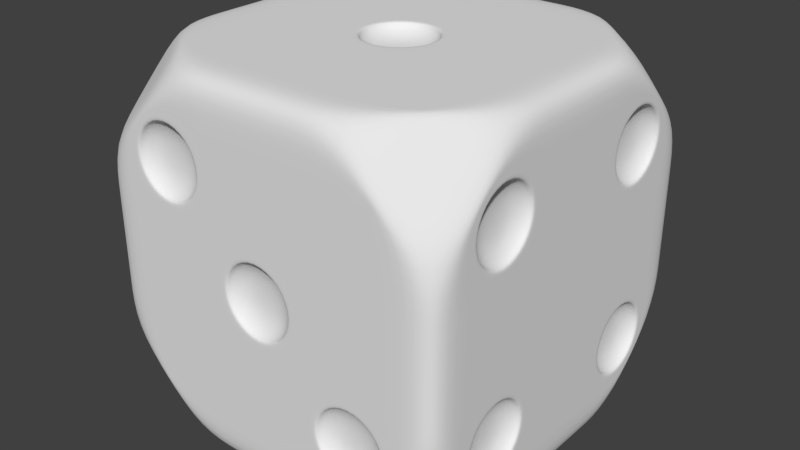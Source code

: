 # Source: Dice_BSwap.blend  (saved by Blender 2.65.0; exported with 4.5.12 LTS)
import bpy
from mathutils import Matrix  # noqa: F401  (used for matrix-valued properties, if any)

bpy.ops.wm.read_factory_settings(use_empty=True)
scene = bpy.context.scene
scene.name = 'Scene'

# ---- collections
col_collection_1 = bpy.data.collections.new('Collection 1'); scene.collection.children.link(col_collection_1)

# ---- world
world_world = bpy.data.worlds.new('World'); scene.world = world_world
world_world.color = (0.05088, 0.05088, 0.05088)
world_world.use_sun_shadow = False
world_world.sun_shadow_jitter_overblur = 0.0
world_world.cycles.sampling_method = 'MANUAL'
world_world.cycles.sample_map_resolution = 256

# ---- meshes
me_cube_006 = bpy.data.meshes.new('Cube.006')
me_cube_006.from_pydata([(-1.0, 0.45, -1.0), (-0.45, 1.0, -1.0), (0.45, 1.0, -1.0), (1.0, 0.45, -1.0), (1.0, -0.45, -1.0), (0.45, -1.0, -1.0), (-0.45, -1.0, -1.0), (-1.0, -0.45, -1.0), (0.45, -1.0, 1.0), (1.0, -0.45, 1.0), (1.0, 0.45, 1.0), (0.45, 1.0, 1.0), (-0.45, 1.0, 1.0), (-1.0, 0.45, 1.0), (-1.0, -0.45, 1.0), (-0.45, -1.0, 1.0), (1.0, 1.0, -0.45), (1.0, 1.0, 0.45), (1.0, -1.0, 0.45), (1.0, -1.0, -0.45), (-1.0, -1.0, 0.45), (-1.0, -1.0, -0.45), (-1.0, 1.0, 0.45), (-1.0, 1.0, -0.45), (-0.725, 0.725, -1.0), (0.725, 0.725, -1.0), (0.725, -0.725, -1.0), (-0.725, -0.725, -1.0), (0.725, -0.725, 1.0), (0.725, 0.725, 1.0), (-0.725, 0.725, 1.0), (-0.725, -0.725, 1.0), (1.0, 0.725, -0.725), (0.725, 1.0, 0.725), (1.0, 0.725, 0.725), (1.0, -0.725, 0.725), (0.725, -1.0, -0.725), (1.0, -0.725, -0.725), (0.725, -1.0, 0.725), (-0.725, -1.0, 0.725), (-1.0, -0.725, -0.725), (-0.725, -1.0, -0.725), (-1.0, -0.725, 0.725), (-1.0, 0.725, 0.725), (-0.725, 1.0, -0.725), (-1.0, 0.725, -0.725), (0.725, 1.0, -0.725), (-0.725, 1.0, 0.725), (1.0, 0.225, -1.0), (1.0, -4.47e-08, -1.0), (1.0, -0.225, -1.0), (0.225, 1.0, -1.0), (1.788e-07, 1.0, -1.0), (-0.225, 1.0, -1.0), (1.0, 1.0, -0.225), (1.0, 1.0, 0.0), (1.0, 1.0, 0.225), (0.225, -1.0, -1.0), (-5.96e-08, -1.0, -1.0), (-0.225, -1.0, -1.0), (1.0, -1.0, -0.225), (1.0, -1.0, 0.0), (1.0, -1.0, 0.225), (-1.0, -0.225, -1.0), (-1.0, 2.831e-07, -1.0), (-1.0, 0.225, -1.0), (-1.0, -1.0, -0.225), (-1.0, -1.0, 0.0), (-1.0, -1.0, 0.225), (-1.0, 1.0, -0.225), (-1.0, 1.0, 0.0), (-1.0, 1.0, 0.225), (1.0, 0.225, 1.0), (1.0, -5.662e-07, 1.0), (1.0, -0.225, 1.0), (0.225, 1.0, 1.0), (2.533e-07, 1.0, 1.0), (-0.225, 1.0, 1.0), (0.225, -1.0, 1.0), (-5.215e-07, -1.0, 1.0), (-0.225, -1.0, 1.0), (-1.0, -0.225, 1.0), (-1.0, 1.788e-07, 1.0), (-1.0, 0.225, 1.0), (0.8014, -0.5343, 1.0), (0.8014, -0.2671, 1.0), (0.8014, 0.2671, 1.0), (-0.8014, 0.2671, 1.0), (-0.8014, -0.2671, 1.0), (0.2671, -0.8014, 1.0), (0.2671, 0.8014, 1.0), (-0.2671, 0.8014, 1.0), (-0.2671, 0.5343, 1.0), (0.2671, 0.5343, 1.0), (0.5343, 0.2671, 1.0), (0.5343, -0.2671, 1.0), (-0.8014, 2.943e-09, 1.0), (0.8014, 2.943e-09, 1.0), (0.5343, 2.943e-09, 1.0), (0.5343, -0.8014, 1.0), (-0.5343, -0.2671, 1.0), (0.2671, -0.5343, 1.0), (-0.2671, -0.5343, 1.0), (-4.147e-09, -0.2671, 1.0), (-4.147e-09, 0.8014, 1.0), (-4.147e-09, -0.8014, 1.0), (0.7144, -0.7144, 1.0), (-0.5343, 2.943e-09, 1.0), (0.15, 0.15, 1.0), (-4.147e-09, -0.5343, 1.0), (-4.147e-09, 0.5343, 1.0), (-0.5343, 0.2671, 1.0), (0.8014, 0.5343, 1.0), (0.7144, 0.7144, 1.0), (0.5343, 0.8014, 1.0), (0.5343, 0.5343, 1.0), (0.7464, -8.941e-08, -1.0), (0.5343, -0.2121, -1.0), (0.6288, -0.0945, -0.9288), (0.6843, 0.15, -1.0), (0.5343, 0.2121, -1.0), (0.5343, -0.5343, 1.0), (0.5343, 0.1336, -0.9288), (0.6288, 0.0945, -0.9288), (0.6843, -0.15, -0.9729), (-0.5343, -0.5343, 1.0), (0.7464, -8.941e-08, -0.9729), (0.5343, -0.2121, -0.9729), (0.4006, -8.941e-08, -0.9288), (0.5343, 0.2405, -1.0), (0.4398, 0.0945, -0.9288), (0.3843, -0.15, -0.9729), (0.7044, 0.1701, -1.0), (-0.2671, -0.8014, 1.0), (-0.7144, -0.7144, 1.0), (0.7044, -0.1701, -1.0), (-0.8014, -0.5343, 1.0), (-0.5343, -0.8014, 1.0), (0.3641, -0.1701, -1.0), (0.2937, -8.941e-08, -1.0), (0.5343, -0.2405, -1.0), (-0.5343, 0.5343, 1.0), (0.5343, -8.941e-08, -0.9169), (0.3843, 0.15, -0.9729), (0.6679, -8.941e-08, -0.9288), (0.5343, -0.1336, -0.9288), (-0.7144, 0.7144, 1.0), (-0.5343, 0.8014, 1.0), (-0.8014, 0.5343, 1.0), (0.2671, -0.2671, -1.0), (0.8014, -8.941e-08, -1.0), (0.4398, -0.0945, -0.9288), (0.15, 0.9729, 0.15), (0.2121, 0.9729, 5.96e-08), (-0.15, 0.9729, -0.15), (1.788e-07, 0.9729, -0.2121), (-0.2405, 1.0, 5.96e-08), (1.788e-07, 0.9729, 0.2121), (-0.2121, 0.9729, 5.96e-08), (-0.15, 0.9729, 0.15), (0.15, 1.0, -0.15), (0.15, 1.0, 0.15), (0.2121, 1.0, 5.96e-08), (-0.15, 1.0, -0.15), (2.384e-07, 1.0, -0.2121), (-0.2671, 1.0, 0.2671), (-0.0945, 0.9288, 0.0945), (2.384e-07, 1.0, 0.2121), (-0.2121, 1.0, 5.96e-08), (0.2671, -1.0, -0.2671), (0.2671, -1.0, 5.96e-08), (0.15, -0.9729, 0.15), (0.2121, -0.9729, 5.96e-08), (-5.96e-08, -0.9729, 0.2121), (-0.15, -0.9729, 0.15), (0.1701, -1.0, -0.1701), (-0.1701, -1.0, 0.1701), (-0.2405, -1.0, 5.96e-08), (-1.192e-07, -1.0, -0.2121), (-5.96e-08, -0.9288, -0.1336), (0.0945, -0.9287, -0.0945), (-0.1336, -0.9288, 5.96e-08), (-1.192e-07, -1.0, -0.2405), (-0.0945, -0.9288, -0.0945), (0.1701, -1.0, 0.1701), (-1.192e-07, -1.0, 0.2405), (0.0, -0.9169, 5.96e-08), (-0.15, -0.9729, -0.15), (0.1336, -0.9288, 5.96e-08), (-5.96e-08, -0.9288, 0.1336), (-0.0945, -0.9288, 0.0945), (-0.2671, -1.0, 0.2671), (0.2121, -1.0, 5.96e-08), (-5.96e-08, -1.0, 0.2121), (0.0945, -0.9288, 0.0945), (0.15, -1.0, -0.15), (-0.2121, -1.0, 5.96e-08), (-0.15, -1.0, 0.15), (0.15, -1.0, 0.15), (-0.15, -1.0, -0.15), (-0.2121, -0.9729, 5.96e-08), (0.15, -0.9729, -0.15), (-1.192e-07, -0.9729, -0.2121), (0.2405, -1.0, 5.96e-08), (-0.7044, -1.0, 0.3641), (-0.2937, -1.0, 0.5343), (-0.5343, -0.9729, 0.3221), (-0.3843, -0.9729, 0.3843), (-0.7464, -0.9729, 0.5343), (-0.6843, -1.0, 0.3843), (-0.3843, -1.0, 0.6843), (-0.6843, -1.0, 0.6843), (-0.7464, -1.0, 0.5343), (-0.3843, -1.0, 0.3843), (-0.4398, -0.9288, 0.6288), (-0.5343, -1.0, 0.7464), (-0.8014, -1.0, 0.5343), (-0.5343, -1.0, 0.8014), (-0.3221, -1.0, 0.5343), (-0.7144, -1.0, 0.7144), (-0.6288, -0.9288, 0.6288), (-0.5343, -0.9288, 0.6679), (-0.4006, -0.9288, 0.5343), (-0.6843, -0.9729, 0.3843), (-0.5343, -0.9169, 0.5343), (-0.5343, -1.0, 0.7748), (-0.3641, -1.0, 0.7044), (-0.6288, -0.9288, 0.4398), (-0.5343, -1.0, 0.2937), (-0.6679, -0.9288, 0.5343), (-0.4398, -0.9287, 0.4398), (-0.5343, -0.9288, 0.4006), (-0.5343, -1.0, 0.3221), (-0.7748, -1.0, 0.5343), (-0.7044, -1.0, 0.7044), (-0.3641, -1.0, 0.3641), (-0.6843, -0.9729, 0.6843), (-0.5343, -0.9729, 0.7464), (-0.3221, -0.9729, 0.5343), (-0.3843, -0.9729, 0.6843), (-0.5343, -1.0, -0.8014), (-0.8014, -1.0, -0.5343), (0.3641, -1.0, -0.7044), (-0.7144, -1.0, -0.7144), (-0.2671, -1.0, -0.8014), (0.7748, -1.0, -0.5343), (0.5343, -0.9729, -0.7464), (0.6843, -0.9729, -0.6843), (0.3221, -0.9729, -0.5343), (0.3843, -1.0, -0.6843), (0.6843, -0.9729, -0.3843), (0.7464, -0.9729, -0.5343), (0.5343, -0.9729, -0.3221), (0.3843, -0.9729, -0.3843), (0.3843, -0.9729, -0.6843), (0.6679, -0.9288, -0.5343), (0.5343, -0.9288, -0.4006), (0.4398, -0.9288, -0.4398), (0.4398, -0.9288, -0.6288), (0.7044, -1.0, -0.3641), (0.5343, -1.0, -0.2937), (-0.5343, -1.0, -0.5343), (0.5343, -0.9169, -0.5343), (0.5343, -0.9288, -0.6679), (0.6288, -0.9288, -0.6288), (0.4006, -0.9288, -0.5343), (0.5343, -1.0, -0.7748), (0.7044, -1.0, -0.7044), (0.3641, -1.0, -0.3641), (0.2937, -1.0, -0.5343), (0.5343, -1.0, -0.7464), (0.6843, -1.0, -0.6843), (0.3221, -1.0, -0.5343), (0.3843, -1.0, -0.3843), (0.5343, -1.0, 0.5343), (0.5343, -1.0, 0.8014), (0.7144, -1.0, 0.7144), (0.8014, -1.0, 0.5343), (-0.5343, -1.0, 0.2671), (-1.192e-07, -1.0, 0.5343), (-5.96e-08, -1.0, -0.5343), (-0.1701, -1.0, -0.1701), (-0.5343, -1.0, 5.96e-08), (0.6843, -1.0, -0.3843), (0.7144, -1.0, -0.7144), (-1.192e-07, -1.0, -0.8014), (-5.96e-08, -1.0, 0.8014), (-5.96e-08, -1.0, -0.2671), (-5.96e-08, -1.0, 0.2671), (-0.2671, -1.0, -0.5343), (0.7464, -1.0, -0.5343), (0.2671, -1.0, -0.5343), (-0.5343, -1.0, -0.2671), (0.5343, -1.0, -0.8014), (0.5343, -1.0, 5.96e-08), (0.8014, -1.0, 5.96e-08), (-0.8014, -1.0, 5.96e-08), (-0.2671, -1.0, 5.96e-08), (0.5343, -1.0, -0.3221), (0.5343, -1.0, -0.2671), (0.5343, -1.0, 0.2671), (0.2671, -1.0, 0.5343), (-0.2671, -1.0, 0.5343), (0.6288, -0.9288, -0.4398), (0.2671, -1.0, 0.2671), (-0.2671, -1.0, -0.2671), (-0.2671, -1.0, 0.8014), (0.2671, -1.0, 0.8014), (0.2671, -1.0, -0.8014), (-0.8014, -1.0, -0.2671), (-0.8014, -1.0, 0.2671), (0.8014, -1.0, 0.2671), (0.8014, -1.0, -0.2671), (0.8014, -1.0, -0.5343), (0.3221, -8.941e-08, -1.0), (-1.0, -0.8014, -0.5343), (-1.0, -0.8014, -0.2671), (-1.0, -0.8014, 0.2671), (-1.0, 0.8014, 0.2671), (-1.0, 0.8014, -0.2671), (-1.0, -0.2671, -0.8014), (-1.0, -0.2671, 0.8014), (-1.0, 0.2671, 0.8014), (-1.0, -0.2671, -0.2671), (-1.0, 0.2671, -0.2671), (-1.0, -0.2671, 0.2671), (-1.0, 0.2671, 0.2671), (0.3843, -0.15, -1.0), (-0.9288, -0.6288, -0.4398), (-1.0, 0.2671, 0.5343), (-1.0, -0.2671, 0.5343), (-1.0, -0.5343, 0.2671), (-1.0, -0.5343, -0.2671), (0.6843, -0.15, -1.0), (-1.0, -0.5343, -0.3221), (-1.0, -0.2671, 5.96e-08), (-1.0, 0.2671, 5.96e-08), (-1.0, 0.8014, 5.96e-08), (-1.0, -0.8014, 5.96e-08), (-1.0, -0.5343, 5.96e-08), (-1.0, -0.5343, -0.8014), (0.3843, 0.15, -1.0), (-1.0, 0.5343, -0.2671), (-1.0, -0.2671, -0.5343), (-1.0, -0.7464, -0.5343), (-1.0, 0.2671, -0.5343), (-1.0, 0.0, 0.2671), (-1.0, 0.0, -0.2671), (-1.0, 0.0, 0.8014), (-1.0, 0.0, -0.8014), (-1.0, -0.7144, -0.7144), (-1.0, -0.6843, -0.3843), (-1.0, 0.5343, 5.96e-08), (-1.0, 0.0, 5.96e-08), (-1.0, 0.0, -0.5343), (-1.0, 5.96e-08, 0.5343), (-1.0, 0.5343, 0.2671), (-1.0, -0.8014, 0.5343), (-1.0, -0.7144, 0.7144), (-1.0, -0.5343, 0.8014), (0.3221, -8.941e-08, -0.9729), (0.6843, 0.15, -0.9729), (0.5343, 0.2121, -0.9729), (0.7748, -8.941e-08, -1.0), (0.3641, 0.1701, -1.0), (-0.7044, 0.1701, -1.0), (-0.2937, -1.192e-07, -1.0), (-0.5343, 0.2121, -0.9729), (-1.0, -0.5343, 0.5343), (-0.3843, 0.15, -0.9729), (-0.7464, -1.192e-07, -0.9729), (-0.6843, 0.15, -1.0), (-0.3843, -0.15, -1.0), (-0.6843, -0.15, -1.0), (-0.7464, -1.192e-07, -1.0), (-0.3843, 0.15, -1.0), (-0.4398, -0.0945, -0.9288), (-0.5343, -0.2121, -1.0), (-0.5343, 0.2671, -1.0), (-0.3221, -1.192e-07, -1.0), (-0.8014, 0.2671, -1.0), (0.1336, 0.9288, 5.96e-08), (-0.0945, 0.9288, -0.0945), (1.788e-07, 0.9288, -0.1336), (1.788e-07, 0.9169, 5.96e-08), (1.788e-07, 0.9288, 0.1336), (-0.1336, 0.9288, 5.96e-08), (0.15, 0.9729, -0.15), (-1.0, -0.3843, -0.3843), (-1.0, -0.3221, -0.5343), (-1.0, -0.6843, -0.6843), (-1.0, -0.5343, -0.7464), (-1.0, -0.2937, -0.5343), (-1.0, -0.3641, -0.3641), (-1.0, -0.7044, -0.7044), (-1.0, -0.5343, -0.7748), (-0.6288, -0.0945, -0.9288), (-0.5343, -0.1336, -0.9288), (-0.4006, -1.192e-07, -0.9288), (-0.9288, -0.4006, -0.5343), (-0.9288, -0.6288, -0.6288), (-0.9288, -0.5343, -0.6679), (-0.9169, -0.5343, -0.5343), (0.1701, 1.0, 0.1701), (-1.0, 0.5343, -0.5343), (-0.1701, 1.0, -0.1701), (-0.6843, 0.15, -0.9729), (-0.5343, -1.192e-07, -0.9169), (-0.5343, -0.2405, -1.0), (-0.3641, -0.1701, -1.0), (2.384e-07, 1.0, -0.2405), (-1.0, -0.5343, -0.2937), (-1.0, -0.7044, -0.3641), (-0.9288, -0.4398, -0.6288), (-0.9288, -0.4398, -0.4398), (-0.9288, -0.5343, -0.4006), (-0.9288, -0.6679, -0.5343), (-0.9729, -0.3843, -0.6843), (-0.9729, -0.3843, -0.3843), (-0.9729, -0.5343, -0.3221), (-0.9729, -0.7464, -0.5343), (-0.9729, -0.6843, -0.3843), (-1.0, -0.3843, -0.6843), (-0.9729, -0.3221, -0.5343), (-0.9729, -0.6843, -0.6843), (-0.9729, -0.5343, -0.7464), (-1.0, -0.7748, -0.5343), (-0.6288, 0.0945, -0.9288), (2.384e-07, 1.0, 0.2405), (-0.1701, 1.0, 0.1701), (-0.5343, 0.2405, -1.0), (-0.6679, -1.192e-07, -0.9288), (-0.4398, 0.0945, -0.9288), (-0.5343, 0.1336, -0.9288), (-0.5343, 0.2121, -1.0), (-1.0, 0.2671, -0.8014), (-1.0, 0.7144, -0.7144), (-0.7748, -1.192e-07, -1.0), (-1.0, -0.3641, -0.7044), (-1.0, 0.8014, -0.5343), (-1.0, 0.5343, -0.8014), (-0.7044, -0.1701, -1.0), (-0.3641, 0.1701, -1.0), (-0.6843, -0.15, -0.9729), (-0.5343, -0.2121, -0.9729), (-0.3221, -1.192e-07, -0.9729), (-0.3843, -0.15, -0.9729), (-0.5343, -0.2671, -1.0), (0.1701, 1.0, -0.1701), (0.2405, 1.0, 5.96e-08), (0.0945, 0.9288, -0.0945), (0.0945, 0.9288, 0.0945), (-0.9729, 0.3843, 0.6843), (-0.9729, 0.3221, 0.5343), (-0.9729, 0.5343, 0.7464), (-0.9729, 0.6843, 0.6843), (-1.0, 0.3641, 0.3641), (-1.0, 0.7044, 0.7044), (-1.0, 0.7748, 0.5343), (-1.0, 0.5343, 0.3221), (-0.9288, 0.5343, 0.4006), (-0.9288, 0.4398, 0.4398), (-0.9288, 0.6679, 0.5343), (-1.0, 0.5343, 0.2937), (-0.9288, 0.6288, 0.4398), (-1.0, 0.3641, 0.7044), (-1.0, 0.5343, 0.7748), (-0.9169, 0.5343, 0.5343), (-0.9729, 0.6843, 0.3843), (-0.9288, 0.4006, 0.5343), (-0.9288, 0.5343, 0.6679), (-0.9288, 0.6288, 0.6288), (-1.0, 0.7144, 0.7144), (-1.0, 0.3221, 0.5343), (-1.0, 0.5343, 0.8014), (-1.0, 0.8014, 0.5343), (-1.0, 0.5343, 0.7464), (-0.9288, 0.4398, 0.6288), (-1.0, 0.3843, 0.3843), (-1.0, 0.7464, 0.5343), (-1.0, 0.6843, 0.6843), (-1.0, 0.3843, 0.6843), (-1.0, 0.6843, 0.3843), (-0.9729, 0.7464, 0.5343), (-0.9729, 0.3843, 0.3843), (-0.9729, 0.5343, 0.3221), (-1.0, 0.2937, 0.5343), (-1.0, 0.7044, 0.3641), (1.0, 0.6843, 0.6843), (1.0, 0.8014, -0.5343), (1.0, 0.8014, -0.2671), (1.0, 0.8014, 0.2671), (1.0, -0.8014, 0.2671), (1.0, -0.8014, -0.2671), (1.0, 0.2671, -0.8014), (1.0, 0.2671, 0.8014), (1.0, -0.2671, 0.8014), (1.0, 0.2671, -0.2671), (1.0, -0.2671, -0.2671), (1.0, 0.2671, 0.2671), (1.0, -0.2671, 0.2671), (1.0, 0.7464, 0.5343), (0.9288, 0.6288, -0.4398), (1.0, -0.2671, 0.5343), (1.0, 0.2671, 0.5343), (1.0, 0.5343, 0.2671), (1.0, 0.5343, -0.2671), (1.0, 0.5343, 0.7464), (1.0, 0.5343, -0.3221), (1.0, 0.2671, 5.96e-08), (1.0, -0.2671, 5.96e-08), (1.0, -0.8014, 5.96e-08), (1.0, 0.8014, 5.96e-08), (1.0, 0.5343, 5.96e-08), (1.0, 0.5343, -0.8014), (0.9288, 0.6288, 0.6288), (1.0, -0.5343, -0.2671), (1.0, 0.2671, -0.5343), (1.0, 0.7464, -0.5343), (1.0, -0.2671, -0.5343), (1.0, -8.742e-08, 0.2671), (1.0, -8.742e-08, -0.2671), (1.0, -8.742e-08, 0.8014), (1.0, -8.742e-08, -0.8014), (1.0, 0.7144, -0.7144), (1.0, 0.6843, -0.3843), (1.0, -0.5343, 5.96e-08), (1.0, -8.742e-08, 5.96e-08), (1.0, -8.742e-08, -0.5343), (1.0, -1.47e-07, 0.5343), (1.0, -0.5343, 0.2671), (1.0, 0.8014, 0.5343), (1.0, 0.7144, 0.7144), (1.0, 0.5343, 0.8014), (1.0, 0.5343, 0.3221), (1.0, 0.6843, 0.3843), (1.0, 0.3221, 0.5343), (1.0, 0.3843, 0.6843), (1.0, 0.3843, 0.3843), (0.9729, 0.6843, 0.6843), (0.9729, 0.7464, 0.5343), (0.9729, 0.5343, 0.7464), (1.0, 0.7748, 0.5343), (0.9729, 0.5343, 0.3221), (0.9729, 0.6843, 0.3843), (0.9729, 0.3221, 0.5343), (0.9729, 0.3843, 0.6843), (0.9729, 0.3843, 0.3843), (0.9288, 0.6679, 0.5343), (0.9288, 0.5343, 0.6679), (0.9169, 0.5343, 0.5343), (0.9288, 0.5343, 0.4006), (0.9288, 0.6288, 0.4398), (0.9288, 0.4006, 0.5343), (0.9288, 0.4398, 0.6288), (0.9288, 0.4398, 0.4398), (1.0, 0.7044, 0.7044), (1.0, 0.5343, 0.7748), (1.0, 0.5343, 0.2937), (1.0, 0.7044, 0.3641), (1.0, 0.3641, 0.7044), (1.0, 0.2937, 0.5343), (1.0, 0.3641, 0.3641), (1.0, 0.3843, -0.3843), (1.0, 0.3221, -0.5343), (1.0, 0.6843, -0.6843), (1.0, 0.5343, -0.7464), (1.0, 0.2937, -0.5343), (1.0, 0.3641, -0.3641), (1.0, 0.7044, -0.7044), (1.0, 0.5343, -0.7748), (0.9729, -0.3843, -0.3843), (0.9729, -0.3221, -0.5343), (0.9729, -0.5343, -0.3221), (0.9729, -0.6843, -0.3843), (0.9288, 0.4006, -0.5343), (0.9288, 0.6288, -0.6288), (0.9288, 0.5343, -0.6679), (0.9169, 0.5343, -0.5343), (1.0, -0.3641, -0.7044), (1.0, -0.7044, -0.3641), (1.0, -0.7748, -0.5343), (1.0, -0.5343, -0.7464), (0.9288, -0.5343, -0.6679), (0.9288, -0.4398, -0.6288), (0.9288, -0.6679, -0.5343), (1.0, -0.5343, -0.7748), (1.0, 0.5343, -0.2937), (1.0, 0.7044, -0.3641), (0.9288, 0.4398, -0.6288), (0.9288, 0.4398, -0.4398), (0.9288, 0.5343, -0.4006), (0.9288, 0.6679, -0.5343), (0.9729, 0.3843, -0.6843), (0.9729, 0.3843, -0.3843), (0.9729, 0.5343, -0.3221), (0.9729, 0.7464, -0.5343), (0.9729, 0.6843, -0.3843), (1.0, 0.3843, -0.6843), (0.9729, 0.3221, -0.5343), (0.9729, 0.6843, -0.6843), (0.9729, 0.5343, -0.7464), (1.0, 0.7748, -0.5343), (0.9288, -0.6288, -0.6288), (1.0, -0.3641, -0.3641), (1.0, -0.5343, -0.2937), (0.9169, -0.5343, -0.5343), (0.9729, -0.6843, -0.6843), (0.9288, -0.4006, -0.5343), (0.9288, -0.5343, -0.4006), (0.9288, -0.6288, -0.4398), (1.0, -0.2671, -0.8014), (1.0, -0.7144, -0.7144), (1.0, -0.3221, -0.5343), (1.0, 0.3641, -0.7044), (1.0, -0.8014, -0.5343), (1.0, -0.5343, -0.8014), (1.0, -0.5343, -0.3221), (0.9288, -0.4398, -0.4398), (1.0, -0.3843, -0.6843), (1.0, -0.7464, -0.5343), (1.0, -0.6843, -0.3843), (1.0, -0.3843, -0.3843), (1.0, -0.6843, -0.6843), (0.9729, -0.7464, -0.5343), (0.9729, -0.3843, -0.6843), (0.9729, -0.5343, -0.7464), (1.0, -0.2937, -0.5343), (1.0, -0.7044, -0.7044), (0.9729, -0.3843, 0.6843), (0.9729, -0.3221, 0.5343), (0.9729, -0.5343, 0.7464), (0.9729, -0.6843, 0.6843), (1.0, -0.3641, 0.3641), (1.0, -0.7044, 0.7044), (1.0, -0.7748, 0.5343), (1.0, -0.5343, 0.3221), (0.9288, -0.5343, 0.4006), (0.9288, -0.4398, 0.4398), (0.9287, -0.6679, 0.5343), (1.0, -0.5343, 0.2937), (0.9288, -0.6288, 0.4398), (1.0, -0.3641, 0.7044), (1.0, -0.5343, 0.7748), (0.9169, -0.5343, 0.5343), (0.9729, -0.6843, 0.3843), (0.9287, -0.4006, 0.5343), (0.9288, -0.5343, 0.6679), (0.9288, -0.6288, 0.6288), (1.0, -0.7144, 0.7144), (1.0, -0.3221, 0.5343), (1.0, -0.5343, 0.8014), (1.0, -0.8014, 0.5343), (1.0, -0.5343, 0.7464), (0.9288, -0.4398, 0.6288), (1.0, -0.3843, 0.3843), (1.0, -0.7464, 0.5343), (1.0, -0.6843, 0.6843), (1.0, -0.3843, 0.6843), (1.0, -0.6843, 0.3843), (0.9729, -0.7464, 0.5343), (0.9729, -0.3843, 0.3843), (0.9729, -0.5343, 0.3221), (1.0, -0.2937, 0.5343), (1.0, -0.7044, 0.3641), (-0.6843, 1.0, 0.6843), (-0.8014, 1.0, -0.5343), (-0.8014, 1.0, -0.2671), (-0.8014, 1.0, 0.2671), (0.8014, 1.0, 0.2671), (0.8014, 1.0, -0.2671), (-0.2671, 1.0, -0.8014), (-0.2671, 1.0, 0.8014), (0.2671, 1.0, 0.8014), (-0.2671, 1.0, -0.2671), (0.2671, 1.0, -0.2671), (0.2671, 1.0, 0.2671), (-0.7464, 1.0, 0.5343), (-0.6288, 0.9288, -0.4398), (0.2671, 1.0, 0.5343), (-0.2671, 1.0, 0.5343), (-0.5343, 1.0, 0.2671), (-0.5343, 1.0, -0.2671), (-0.5343, 1.0, 0.7464), (-0.5343, 1.0, -0.3221), (-0.2671, 1.0, 5.96e-08), (0.2671, 1.0, 5.96e-08), (0.8014, 1.0, 5.96e-08), (-0.8014, 1.0, 5.96e-08), (-0.5343, 1.0, 5.96e-08), (-0.5343, 1.0, -0.8014), (-0.6288, 0.9288, 0.6288), (0.5343, 1.0, -0.2671), (-0.2671, 1.0, -0.5343), (-0.7464, 1.0, -0.5343), (0.2671, 1.0, -0.5343), (1.788e-07, 1.0, 0.2671), (1.788e-07, 1.0, -0.2671), (1.788e-07, 1.0, 0.8014), (1.788e-07, 1.0, -0.8014), (-0.7144, 1.0, -0.7144), (-0.6843, 1.0, -0.3843), (0.5343, 1.0, 5.96e-08), (-0.15, 1.0, 0.15), (1.788e-07, 1.0, -0.5343), (2.384e-07, 1.0, 0.5343), (0.5343, 1.0, 0.2671), (-0.8014, 1.0, 0.5343), (-0.7144, 1.0, 0.7144), (-0.5343, 1.0, 0.8014), (-0.5343, 1.0, 0.3221), (-0.6843, 1.0, 0.3843), (-0.3221, 1.0, 0.5343), (-0.3843, 1.0, 0.6843), (-0.3843, 1.0, 0.3843), (-0.6843, 0.9729, 0.6843), (-0.7464, 0.9729, 0.5343), (-0.5343, 0.9729, 0.7464), (-0.7748, 1.0, 0.5343), (-0.5343, 0.9729, 0.3221), (-0.6843, 0.9729, 0.3843), (-0.3221, 0.9729, 0.5343), (-0.3843, 0.9729, 0.6843), (-0.3843, 0.9729, 0.3843), (-0.6679, 0.9288, 0.5343), (-0.5343, 0.9288, 0.6679), (-0.5343, 0.9169, 0.5343), (-0.5343, 0.9288, 0.4006), (-0.6288, 0.9288, 0.4398), (-0.4006, 0.9288, 0.5343), (-0.4398, 0.9288, 0.6288), (-0.4398, 0.9288, 0.4398), (-0.7044, 1.0, 0.7044), (-0.5343, 1.0, 0.7748), (-0.5343, 1.0, 0.2937), (-0.7044, 1.0, 0.3641), (-0.3641, 1.0, 0.7044), (-0.2937, 1.0, 0.5343), (-0.3641, 1.0, 0.3641), (-0.3843, 1.0, -0.3843), (-0.3221, 1.0, -0.5343), (-0.6843, 1.0, -0.6843), (-0.5343, 1.0, -0.7464), (-0.2937, 1.0, -0.5343), (-0.3641, 1.0, -0.3641), (-0.7044, 1.0, -0.7044), (-0.5343, 1.0, -0.7748), (0.3843, 0.9729, -0.3843), (0.3221, 0.9729, -0.5343), (0.5343, 0.9729, -0.3221), (0.6843, 0.9729, -0.3843), (-0.4006, 0.9288, -0.5343), (-0.6288, 0.9288, -0.6288), (-0.5343, 0.9288, -0.6679), (-0.5343, 0.9169, -0.5343), (0.3641, 1.0, -0.7044), (0.7044, 1.0, -0.3641), (0.7748, 1.0, -0.5343), (0.5343, 1.0, -0.7464), (0.5343, 0.9288, -0.6679), (0.4398, 0.9288, -0.6288), (0.6679, 0.9288, -0.5343), (0.5343, 1.0, -0.7748), (-0.5343, 1.0, -0.2937), (-0.7044, 1.0, -0.3641), (-0.4398, 0.9288, -0.6288), (-0.4398, 0.9288, -0.4398), (-0.5343, 0.9288, -0.4006), (-0.6679, 0.9288, -0.5343), (-0.3843, 0.9729, -0.6843), (-0.3843, 0.9729, -0.3843), (-0.5343, 0.9729, -0.3221), (-0.7464, 0.9729, -0.5343), (-0.6843, 0.9729, -0.3843), (-0.3843, 1.0, -0.6843), (-0.3221, 0.9729, -0.5343), (-0.6843, 0.9729, -0.6843), (-0.5343, 0.9729, -0.7464), (-0.7748, 1.0, -0.5343), (0.6288, 0.9287, -0.6288), (0.3641, 1.0, -0.3641), (0.5343, 1.0, -0.2937), (0.5343, 0.9169, -0.5343), (0.6843, 0.9729, -0.6843), (0.4006, 0.9287, -0.5343), (0.5343, 0.9288, -0.4006), (0.6288, 0.9287, -0.4398), (0.2671, 1.0, -0.8014), (0.7144, 1.0, -0.7144), (0.3221, 1.0, -0.5343), (-0.3641, 1.0, -0.7044), (0.8014, 1.0, -0.5343), (0.5343, 1.0, -0.8014), (0.5343, 1.0, -0.3221), (0.4398, 0.9288, -0.4398), (0.3843, 1.0, -0.6843), (0.7464, 1.0, -0.5343), (0.6843, 1.0, -0.3843), (0.3843, 1.0, -0.3843), (0.6843, 1.0, -0.6843), (0.7464, 0.9729, -0.5343), (0.3843, 0.9729, -0.6843), (0.5343, 0.9729, -0.7464), (0.2937, 1.0, -0.5343), (0.7044, 1.0, -0.7044), (0.3843, 0.9729, 0.6843), (0.3221, 0.9729, 0.5343), (0.5343, 0.9729, 0.7464), (0.6843, 0.9729, 0.6843), (0.3641, 1.0, 0.3641), (0.7044, 1.0, 0.7044), (0.7748, 1.0, 0.5343), (0.5343, 1.0, 0.3221), (0.5343, 0.9288, 0.4006), (0.4398, 0.9288, 0.4398), (0.6679, 0.9287, 0.5343), (0.5343, 1.0, 0.2937), (0.6288, 0.9288, 0.4398), (0.3641, 1.0, 0.7044), (0.5343, 1.0, 0.7748), (0.5343, 0.9169, 0.5343), (0.6843, 0.9729, 0.3843), (0.4006, 0.9287, 0.5343), (0.5343, 0.9288, 0.6679), (0.6288, 0.9288, 0.6288), (0.7144, 1.0, 0.7144), (0.3221, 1.0, 0.5343), (0.5343, 1.0, 0.8014), (0.8014, 1.0, 0.5343), (0.5343, 1.0, 0.7464), (0.4398, 0.9288, 0.6288), (0.3843, 1.0, 0.3843), (0.7464, 1.0, 0.5343), (0.6843, 1.0, 0.6843), (0.3843, 1.0, 0.6843), (0.6843, 1.0, 0.3843), (0.7464, 0.9729, 0.5343), (0.3843, 0.9729, 0.3843), (0.5343, 0.9729, 0.3221), (0.2937, 1.0, 0.5343), (0.7044, 1.0, 0.3641), (0.6843, -0.6843, -1.0), (0.8014, 0.5343, -1.0), (0.8014, 0.2671, -1.0), (0.8014, -0.2671, -1.0), (-0.8014, -0.2671, -1.0), (0.2671, 0.8014, -1.0), (0.2671, -0.8014, -1.0), (-0.2671, -0.8014, -1.0), (0.2671, 0.2671, -1.0), (-0.2671, 0.2671, -1.0), (-0.2671, -0.2671, -1.0), (0.7464, -0.5343, -1.0), (0.6288, 0.4398, -0.9288), (-0.2671, -0.5343, -1.0), (0.2671, -0.5343, -1.0), (0.5343, -0.2671, -1.0), (0.5343, 0.2671, -1.0), (0.5343, -0.7464, -1.0), (0.5343, 0.3221, -1.0), (0.2671, -9.037e-08, -1.0), (-0.2671, -9.037e-08, -1.0), (-0.8014, -9.037e-08, -1.0), (0.5343, 0.8014, -1.0), (0.6288, -0.6288, -0.9288), (0.2671, 0.5343, -1.0), (0.7464, 0.5343, -1.0), (-0.2671, 0.5343, -1.0), (-4.147e-09, -0.2671, -1.0), (-4.147e-09, 0.2671, -1.0), (-4.147e-09, -0.8014, -1.0), (-4.147e-09, 0.8014, -1.0), (0.7144, 0.7144, -1.0), (0.6843, 0.3843, -1.0), (-4.147e-09, -9.037e-08, -1.0), (-4.147e-09, 0.5343, -1.0), (-4.147e-09, -0.5343, -1.0), (0.8014, -0.5343, -1.0), (0.7144, -0.7144, -1.0), (0.5343, -0.8014, -1.0), (0.5343, -0.3221, -1.0), (0.6843, -0.3843, -1.0), (0.3221, -0.5343, -1.0), (0.3843, -0.6843, -1.0), (0.3843, -0.3843, -1.0), (0.6843, -0.6843, -0.9729), (0.7464, -0.5343, -0.9729), (0.5343, -0.7464, -0.9729), (0.7748, -0.5343, -1.0), (0.5343, -0.3221, -0.9729), (0.6843, -0.3843, -0.9729), (0.3221, -0.5343, -0.9729), (0.3843, -0.6843, -0.9729), (0.3843, -0.3843, -0.9729), (0.6679, -0.5343, -0.9288), (0.5343, -0.6679, -0.9288), (0.5343, -0.5343, -0.9169), (0.5343, -0.4006, -0.9288), (0.6288, -0.4398, -0.9288), (0.4006, -0.5343, -0.9288), (0.4398, -0.6288, -0.9288), (0.4398, -0.4398, -0.9288), (0.7044, -0.7044, -1.0), (0.5343, -0.7748, -1.0), (0.5343, -0.2937, -1.0), (0.7044, -0.3641, -1.0), (0.3641, -0.7044, -1.0), (0.2937, -0.5343, -1.0), (0.3641, -0.3641, -1.0), (0.3843, 0.3843, -1.0), (0.3221, 0.5343, -1.0), (0.6843, 0.6843, -1.0), (0.5343, 0.7464, -1.0), (0.2937, 0.5343, -1.0), (0.3641, 0.3641, -1.0), (0.7044, 0.7044, -1.0), (0.5343, 0.7748, -1.0), (-0.3843, 0.3843, -0.9729), (-0.3221, 0.5343, -0.9729), (-0.5343, 0.3221, -0.9729), (-0.6843, 0.3843, -0.9729), (0.4006, 0.5343, -0.9288), (0.6288, 0.6288, -0.9288), (0.5343, 0.6679, -0.9288), (0.5343, 0.5343, -0.9169), (-0.3641, 0.7044, -1.0), (-0.7044, 0.3641, -1.0), (-0.7748, 0.5343, -1.0), (-0.5343, 0.7464, -1.0), (-0.5343, 0.6679, -0.9288), (-0.4398, 0.6288, -0.9288), (-0.6679, 0.5343, -0.9288), (-0.5343, 0.7748, -1.0), (0.5343, 0.2937, -1.0), (0.7044, 0.3641, -1.0), (0.4398, 0.6288, -0.9288), (0.4398, 0.4398, -0.9288), (0.5343, 0.4006, -0.9288), (0.6679, 0.5343, -0.9288), (0.3843, 0.6843, -0.9729), (0.3843, 0.3843, -0.9729), (0.5343, 0.3221, -0.9729), (0.7464, 0.5343, -0.9729), (0.6843, 0.3843, -0.9729), (0.3843, 0.6843, -1.0), (0.3221, 0.5343, -0.9729), (0.6843, 0.6843, -0.9729), (0.5343, 0.7464, -0.9729), (0.7748, 0.5343, -1.0), (-0.6288, 0.6288, -0.9288), (-0.3641, 0.3641, -1.0), (-0.5343, 0.2937, -1.0), (-0.5343, 0.5343, -0.9169), (-0.6843, 0.6843, -0.9729), (-0.4006, 0.5343, -0.9288), (-0.5343, 0.4006, -0.9288), (-0.6288, 0.4398, -0.9288), (-0.2671, 0.8014, -1.0), (-0.7144, 0.7144, -1.0), (-0.3221, 0.5343, -1.0), (0.3641, 0.7044, -1.0), (-0.8014, 0.5343, -1.0), (-0.5343, 0.8014, -1.0), (-0.5343, 0.3221, -1.0), (-0.4398, 0.4398, -0.9288), (-0.3843, 0.6843, -1.0), (-0.7464, 0.5343, -1.0), (-0.6843, 0.3843, -1.0), (-0.3843, 0.3843, -1.0), (-0.6843, 0.6843, -1.0), (-0.7464, 0.5343, -0.9729), (-0.3843, 0.6843, -0.9729), (-0.5343, 0.7464, -0.9729), (-0.2937, 0.5343, -1.0), (-0.7044, 0.7044, -1.0), (-0.3843, -0.6843, -0.9729), (-0.3221, -0.5343, -0.9729), (-0.5343, -0.7464, -0.9729), (-0.6843, -0.6843, -0.9729), (-0.3641, -0.3641, -1.0), (-0.7044, -0.7044, -1.0), (-0.7748, -0.5343, -1.0), (-0.5343, -0.3221, -1.0), (-0.5343, -0.4006, -0.9288), (-0.4398, -0.4398, -0.9288), (-0.6679, -0.5343, -0.9288), (-0.5343, -0.2937, -1.0), (-0.6288, -0.4398, -0.9288), (-0.3641, -0.7044, -1.0), (-0.5343, -0.7748, -1.0), (-0.5343, -0.5343, -0.9169), (-0.6843, -0.3843, -0.9729), (-0.4006, -0.5343, -0.9288), (-0.5343, -0.6679, -0.9288), (-0.6288, -0.6288, -0.9288), (-0.7144, -0.7144, -1.0), (-0.3221, -0.5343, -1.0), (-0.5343, -0.8014, -1.0), (-0.8014, -0.5343, -1.0), (-0.5343, -0.7464, -1.0), (-0.4398, -0.6288, -0.9288), (-0.3843, -0.3843, -1.0), (-0.7464, -0.5343, -1.0), (-0.6843, -0.6843, -1.0), (-0.3843, -0.6843, -1.0), (-0.6843, -0.3843, -1.0), (-0.7464, -0.5343, -0.9729), (-0.3843, -0.3843, -0.9729), (-0.5343, -0.3221, -0.9729), (-0.2937, -0.5343, -1.0), (-0.7044, -0.3641, -1.0), (0.2671, -0.2671, 1.0), (-0.2671, 0.2671, 1.0), (-0.2671, -0.2671, 1.0), (0.2121, 0.0, 1.0), (-0.2671, 0.0, 1.0), (-5.96e-08, 0.2121, 1.0), (0.0945, 0.0945, 0.9288), (0.2671, 0.0, 1.0), (0.2671, 0.2671, 1.0), (-5.96e-08, 0.2671, 1.0), (-5.96e-08, -0.2121, 1.0), (0.15, -0.15, 1.0), (-0.2121, 0.0, 1.0), (-0.15, 0.15, 1.0), (-0.15, -0.15, 1.0), (0.15, 0.15, 0.9729), (0.2121, 0.0, 0.9729), (-5.96e-08, 0.2121, 0.9729), (0.2405, 0.0, 1.0), (-5.96e-08, -0.2121, 0.9729), (0.15, -0.15, 0.9729), (-0.2121, 0.0, 0.9729), (-0.15, 0.15, 0.9729), (-0.15, -0.15, 0.9729), (0.1336, 0.0, 0.9288), (-5.96e-08, 0.1336, 0.9288), (-5.96e-08, 0.0, 0.9169), (-5.96e-08, -0.1336, 0.9288), (0.0945, -0.0945, 0.9288), (-0.1336, 0.0, 0.9288), (-0.0945, 0.0945, 0.9288), (-0.0945, -0.0945, 0.9288), (0.1701, 0.1701, 1.0), (-5.96e-08, 0.2405, 1.0), (-5.96e-08, -0.2405, 1.0), (0.1701, -0.1701, 1.0), (-0.1701, 0.1701, 1.0), (-0.2405, 0.0, 1.0), (-0.1701, -0.1701, 1.0)], [], [(1, 24, 44), (9, 28, 35), (17, 33, 34), (4, 37, 26), (6, 41, 27), (20, 39, 42), (16, 32, 46), (12, 47, 30), (44, 45, 23), (44, 24, 45), (24, 0, 45), (35, 38, 18), (35, 28, 38), (28, 8, 38), (34, 29, 10), (34, 33, 29), (33, 11, 29), (26, 36, 5), (26, 37, 36), (37, 19, 36), (27, 40, 7), (27, 41, 40), (41, 21, 40), (42, 31, 14), (42, 39, 31), (39, 15, 31), (46, 25, 2), (46, 32, 25), (32, 3, 25), (30, 43, 13), (30, 47, 43), (47, 22, 43), (98, 97, 86, 94), (110, 93, 90, 104), (1022, 1014, 1027, 1031), (1014, 108, 1026, 1027), (95, 85, 97, 98), (121, 101, 89, 99), (1024, 1023, 1032, 1033), (92, 110, 104, 91), (108, 1016, 1028, 1026), (88, 100, 107, 96), (96, 107, 111, 87), (146, 148, 141, 147), (133, 102, 125, 137), (86, 112, 115, 94), (125, 136, 134, 137), (141, 148, 87, 111), (141, 92, 91, 147), (105, 89, 101, 109), (133, 105, 109, 102), (121, 84, 85, 95), (121, 99, 106, 84), (88, 136, 125, 100), (113, 114, 115, 112), (115, 114, 90, 93), (161, 167, 428, 403), (164, 160, 448, 410), (160, 162, 449, 448), (168, 163, 405, 156), (162, 161, 403, 449), (163, 164, 410, 405), (167, 703, 429, 428), (703, 168, 156, 429), (153, 387, 450, 381), (158, 159, 166, 386), (157, 152, 451, 385), (387, 155, 383, 450), (381, 384, 385, 451), (450, 383, 384, 381), (383, 382, 386, 384), (384, 386, 166, 385), (162, 160, 387, 153), (164, 163, 154, 155), (167, 161, 152, 157), (160, 164, 155, 387), (152, 153, 381, 451), (154, 158, 386, 382), (155, 154, 382, 383), (159, 157, 385, 166), (195, 192, 172, 201), (192, 198, 171, 172), (197, 196, 200, 174), (198, 193, 173, 171), (171, 173, 189, 194), (178, 195, 201, 202), (200, 187, 183, 181), (199, 178, 202, 187), (181, 186, 189, 190), (187, 202, 179, 183), (193, 197, 174, 173), (174, 200, 181, 190), (202, 201, 180, 179), (201, 172, 188, 180), (173, 174, 190, 189), (172, 171, 194, 188), (179, 180, 188, 186), (196, 199, 187, 200), (186, 188, 194, 189), (183, 179, 186, 181), (198, 192, 203, 184), (193, 198, 184, 185), (195, 178, 182, 175), (196, 197, 176, 177), (192, 195, 175, 203), (199, 196, 177, 281), (178, 199, 281, 182), (197, 193, 185, 176), (226, 205, 302, 306), (225, 226, 306, 217), (204, 233, 216, 310), (228, 204, 310, 278), (309, 241, 261, 292), (276, 275, 274, 277), (244, 285, 280, 289), (259, 245, 313, 312), (260, 259, 312, 299), (285, 308, 291, 280), (242, 269, 291, 308), (266, 242, 308, 293), (211, 215, 225, 234), (232, 209, 204, 228), (209, 212, 233, 204), (218, 213, 235, 205), (212, 211, 234, 233), (213, 232, 228, 235), (215, 210, 226, 225), (210, 218, 205, 226), (227, 231, 224, 229), (224, 222, 214, 221), (212, 209, 223, 208), (231, 230, 222, 224), (238, 239, 214, 222), (237, 236, 220, 221), (207, 238, 222, 230), (206, 207, 230, 231), (236, 208, 229, 220), (215, 211, 236, 237), (223, 206, 231, 227), (229, 224, 221, 220), (209, 232, 206, 223), (208, 223, 227, 229), (232, 213, 207, 206), (239, 237, 221, 214), (210, 215, 237, 239), (211, 212, 208, 236), (218, 210, 239, 238), (213, 218, 238, 207), (233, 234, 219, 216), (234, 225, 217, 219), (311, 277, 274, 300), (261, 241, 243, 240), (274, 275, 307, 301), (244, 289, 261, 240), (261, 289, 305, 292), (273, 298, 260, 268), (270, 249, 242, 266), (249, 272, 269, 242), (290, 271, 267, 245), (272, 273, 268, 269), (271, 270, 266, 267), (298, 283, 259, 260), (283, 290, 245, 259), (258, 263, 262, 265), (262, 255, 303, 256), (272, 249, 254, 248), (263, 264, 255, 262), (251, 250, 303, 255), (252, 253, 257, 256), (247, 251, 255, 264), (246, 247, 264, 263), (253, 248, 265, 257), (298, 273, 253, 252), (254, 246, 263, 258), (265, 262, 256, 257), (249, 270, 246, 254), (248, 254, 258, 265), (270, 271, 247, 246), (250, 252, 256, 303), (304, 300, 274, 301), (296, 282, 278, 310), (283, 298, 252, 250), (309, 292, 282, 296), (289, 280, 287, 305), (203, 175, 169, 170), (302, 279, 286, 306), (273, 272, 248, 253), (290, 283, 250, 251), (271, 290, 251, 247), (267, 266, 293, 284), (292, 305, 297, 282), (299, 312, 295, 294), (288, 304, 301, 279), (245, 267, 284, 313), (279, 301, 307, 286), (294, 295, 311, 300), (339, 338, 317, 331), (355, 330, 321, 348), (352, 336, 326, 356), (353, 335, 325, 346), (426, 394, 350, 315), (346, 325, 330, 355), (347, 323, 335, 353), (332, 316, 338, 339), (342, 324, 336, 352), (335, 339, 331, 325), (394, 395, 340, 350), (323, 332, 339, 335), (119, 116, 126, 361), (336, 353, 346, 326), (390, 344, 420, 424), (344, 351, 421, 420), (388, 389, 423, 418), (326, 346, 355, 329), (329, 355, 348, 322), (324, 347, 353, 336), (345, 354, 347, 324), (319, 342, 352, 337), (351, 334, 419, 421), (337, 352, 356, 318), (372, 379, 366, 409), (427, 433, 407, 431), (407, 398, 376, 397), (374, 371, 406, 370), (433, 432, 398, 407), (445, 446, 376, 398), (444, 443, 396, 397), (325, 331, 368, 330), (116, 333, 124, 126), (327, 314, 360, 131), (333, 117, 127, 124), (124, 127, 145, 118), (128, 142, 145, 151), (120, 119, 361, 362), (143, 362, 122, 130), (117, 327, 131, 127), (131, 360, 128, 151), (341, 120, 362, 143), (362, 361, 123, 122), (117, 333, 135, 140), (119, 120, 129, 132), (314, 327, 138, 139), (116, 119, 132, 363), (341, 314, 139, 364), (120, 341, 364, 129), (327, 117, 140, 138), (361, 126, 144, 123), (421, 419, 415, 328), (391, 390, 424, 425), (423, 417, 413, 399), (422, 391, 425, 417), (399, 402, 415, 414), (417, 425, 401, 413), (334, 388, 418, 419), (418, 423, 399, 414), (425, 424, 400, 401), (424, 420, 416, 400), (419, 418, 414, 415), (420, 421, 328, 416), (401, 400, 416, 402), (389, 422, 417, 423), (402, 416, 328, 415), (413, 401, 402, 399), (351, 344, 426, 412), (334, 351, 412, 411), (390, 391, 395, 394), (389, 388, 393, 392), (344, 390, 394, 426), (422, 389, 392, 438), (391, 422, 438, 395), (388, 334, 411, 393), (370, 406, 427, 431), (369, 445, 398, 432), (404, 345, 324, 342), (360, 143, 130, 128), (127, 131, 151, 145), (126, 124, 118, 144), (122, 123, 144, 142), (314, 341, 143, 360), (142, 144, 118, 145), (130, 122, 142, 128), (333, 116, 363, 135), (373, 377, 408, 441), (434, 371, 365, 430), (371, 374, 437, 365), (379, 375, 442, 366), (374, 373, 441, 437), (375, 434, 430, 442), (377, 372, 409, 408), (367, 369, 432, 433), (435, 345, 404, 440), (371, 434, 367, 406), (443, 370, 431, 396), (368, 359, 321, 330), (404, 439, 436, 440), (377, 373, 443, 444), (317, 357, 368, 331), (457, 466, 474, 472), (458, 457, 472, 475), (478, 473, 453, 484), (473, 481, 452, 453), (480, 479, 483, 455), (481, 476, 454, 452), (452, 454, 470, 477), (459, 478, 484, 485), (483, 468, 464, 462), (482, 459, 485, 468), (462, 467, 470, 471), (468, 485, 460, 464), (476, 480, 455, 454), (455, 483, 462, 471), (485, 484, 461, 460), (484, 453, 469, 461), (454, 455, 471, 470), (453, 452, 477, 469), (460, 461, 469, 467), (479, 482, 468, 483), (467, 469, 477, 470), (464, 460, 467, 462), (481, 473, 486, 465), (476, 481, 465, 466), (478, 459, 463, 456), (479, 480, 457, 458), (473, 478, 456, 486), (482, 479, 458, 487), (459, 482, 487, 463), (480, 476, 466, 457), (393, 411, 332, 323), (395, 438, 320, 340), (438, 392, 343, 320), (354, 343, 323, 347), (392, 393, 323, 343), (349, 320, 343, 354), (411, 412, 316, 332), (412, 426, 315, 316), (435, 349, 354, 345), (406, 367, 433, 427), (434, 375, 369, 367), (358, 359, 368, 357), (431, 407, 397, 396), (319, 439, 404, 342), (463, 487, 318, 356), (487, 458, 475, 318), (486, 456, 326, 329), (456, 463, 356, 326), (466, 465, 322, 474), (465, 486, 329, 322), (488, 507, 541, 539), (513, 512, 491, 505), (529, 504, 495, 522), (526, 510, 500, 530), (527, 509, 499, 520), (537, 536, 545, 546), (602, 569, 524, 489), (520, 499, 504, 529), (521, 497, 509, 527), (506, 490, 512, 513), (516, 498, 510, 526), (509, 513, 505, 499), (569, 570, 514, 524), (501, 488, 539, 540), (497, 506, 513, 509), (535, 501, 540, 544), (510, 527, 520, 500), (565, 518, 596, 600), (518, 525, 597, 596), (563, 564, 599, 594), (500, 520, 529, 503), (503, 529, 522, 496), (498, 521, 527, 510), (519, 528, 521, 498), (493, 516, 526, 511), (525, 508, 595, 597), (511, 526, 530, 492), (556, 542, 531, 532), (557, 556, 532, 533), (559, 558, 505, 491), (561, 560, 495, 504), (542, 559, 491, 531), (562, 561, 504, 499), (558, 562, 499, 505), (560, 557, 533, 495), (539, 541, 549, 515), (543, 544, 552, 551), (544, 540, 548, 552), (546, 545, 553, 554), (538, 534, 543, 547), (507, 537, 546, 541), (534, 535, 544, 543), (536, 538, 547, 545), (550, 548, 515, 549), (551, 552, 548, 550), (555, 551, 550, 553), (553, 550, 549, 554), (547, 543, 551, 555), (541, 546, 554, 549), (540, 539, 515, 548), (545, 547, 555, 553), (488, 501, 542, 556), (507, 488, 556, 557), (535, 534, 558, 559), (536, 537, 560, 561), (501, 535, 559, 542), (538, 536, 561, 562), (534, 538, 562, 558), (537, 507, 557, 560), (597, 595, 591, 502), (566, 565, 600, 601), (599, 593, 589, 575), (598, 566, 601, 593), (575, 578, 591, 590), (593, 601, 577, 589), (508, 563, 594, 595), (594, 599, 575, 590), (601, 600, 576, 577), (600, 596, 592, 576), (595, 594, 590, 591), (596, 597, 502, 592), (577, 576, 592, 578), (564, 598, 593, 599), (578, 592, 502, 591), (589, 577, 578, 575), (525, 518, 602, 588), (508, 525, 588, 587), (565, 566, 570, 569), (564, 563, 568, 567), (518, 565, 569, 602), (598, 564, 567, 614), (566, 598, 614, 570), (563, 508, 587, 568), (586, 628, 612, 616), (628, 581, 615, 612), (579, 586, 616, 611), (619, 613, 572, 625), (613, 622, 571, 572), (621, 620, 624, 574), (622, 617, 573, 571), (571, 573, 609, 618), (582, 619, 625, 626), (624, 607, 603, 585), (623, 582, 626, 607), (585, 606, 609, 610), (607, 626, 583, 603), (617, 621, 574, 573), (574, 624, 585, 610), (626, 625, 584, 583), (625, 572, 608, 584), (573, 574, 610, 609), (572, 571, 618, 608), (583, 584, 608, 606), (620, 623, 607, 624), (606, 608, 618, 609), (603, 583, 606, 585), (622, 613, 627, 604), (617, 622, 604, 605), (619, 582, 586, 579), (620, 621, 580, 581), (613, 619, 579, 627), (623, 620, 581, 628), (582, 623, 628, 586), (621, 617, 605, 580), (634, 643, 651, 649), (635, 634, 649, 652), (655, 650, 630, 661), (650, 658, 629, 630), (657, 656, 660, 632), (658, 653, 631, 629), (629, 631, 647, 654), (636, 655, 661, 662), (660, 645, 641, 639), (659, 636, 662, 645), (639, 644, 647, 648), (645, 662, 637, 641), (653, 657, 632, 631), (632, 660, 639, 648), (662, 661, 638, 637), (661, 630, 646, 638), (631, 632, 648, 647), (630, 629, 654, 646), (637, 638, 646, 644), (656, 659, 645, 660), (644, 646, 654, 647), (641, 637, 644, 639), (658, 650, 663, 642), (653, 658, 642, 643), (655, 636, 640, 633), (656, 657, 634, 635), (650, 655, 633, 663), (659, 656, 635, 664), (636, 659, 664, 640), (657, 653, 643, 634), (568, 587, 506, 497), (570, 614, 494, 514), (614, 567, 517, 494), (528, 517, 497, 521), (567, 568, 497, 517), (523, 494, 517, 528), (587, 588, 490, 506), (588, 602, 489, 490), (611, 523, 528, 519), (580, 605, 516, 493), (627, 579, 611, 519), (581, 580, 493, 615), (605, 604, 498, 516), (604, 627, 519, 498), (640, 664, 492, 530), (664, 635, 652, 492), (663, 633, 500, 503), (633, 640, 530, 500), (643, 642, 496, 651), (642, 663, 503, 496), (665, 683, 717, 715), (689, 688, 668, 681), (705, 680, 672, 698), (702, 686, 676, 706), (163, 168, 158, 154), (713, 712, 721, 722), (778, 745, 700, 666), (168, 703, 159, 158), (682, 667, 688, 689), (692, 675, 686, 702), (745, 746, 690, 700), (677, 665, 715, 716), (674, 682, 689, 685), (711, 677, 716, 720), (161, 162, 153, 152), (741, 694, 772, 776), (694, 701, 773, 772), (739, 740, 775, 770), (676, 696, 705, 679), (679, 705, 698, 673), (703, 167, 157, 159), (695, 704, 697, 675), (670, 692, 702, 687), (701, 684, 771, 773), (687, 702, 706, 669), (732, 718, 707, 708), (733, 732, 708, 709), (735, 734, 681, 668), (737, 736, 672, 680), (718, 735, 668, 707), (736, 733, 709, 672), (715, 717, 725, 691), (719, 720, 728, 727), (720, 716, 724, 728), (722, 721, 729, 730), (714, 710, 719, 723), (683, 713, 722, 717), (710, 711, 720, 719), (712, 714, 723, 721), (726, 724, 691, 725), (727, 728, 724, 726), (731, 727, 726, 729), (729, 726, 725, 730), (723, 719, 727, 731), (717, 722, 730, 725), (716, 715, 691, 724), (721, 723, 731, 729), (665, 677, 718, 732), (683, 665, 732, 733), (711, 710, 734, 735), (712, 713, 736, 737), (677, 711, 735, 718), (714, 712, 737, 738), (710, 714, 738, 734), (713, 683, 733, 736), (773, 771, 767, 678), (742, 741, 776, 777), (775, 769, 765, 751), (774, 742, 777, 769), (751, 754, 767, 766), (769, 777, 753, 765), (684, 739, 770, 771), (770, 775, 751, 766), (777, 776, 752, 753), (776, 772, 768, 752), (771, 770, 766, 767), (772, 773, 678, 768), (753, 752, 768, 754), (740, 774, 769, 775), (754, 768, 678, 767), (765, 753, 754, 751), (701, 694, 778, 764), (684, 701, 764, 763), (741, 742, 746, 745), (740, 739, 744, 743), (694, 741, 745, 778), (774, 740, 743, 790), (742, 774, 790, 746), (739, 684, 763, 744), (762, 804, 788, 792), (804, 757, 791, 788), (755, 762, 792, 787), (795, 789, 748, 801), (789, 798, 747, 748), (797, 796, 800, 750), (798, 793, 749, 747), (747, 749, 785, 794), (758, 795, 801, 802), (800, 783, 779, 761), (799, 758, 802, 783), (761, 782, 785, 786), (783, 802, 759, 779), (793, 797, 750, 749), (750, 800, 761, 786), (802, 801, 760, 759), (801, 748, 784, 760), (749, 750, 786, 785), (748, 747, 794, 784), (759, 760, 784, 782), (796, 799, 783, 800), (782, 784, 794, 785), (779, 759, 782, 761), (798, 789, 803, 780), (793, 798, 780, 781), (795, 758, 762, 755), (796, 797, 756, 757), (789, 795, 755, 803), (799, 796, 757, 804), (758, 799, 804, 762), (797, 793, 781, 756), (810, 819, 827, 825), (811, 810, 825, 828), (831, 826, 806, 837), (826, 834, 805, 806), (833, 832, 836, 808), (834, 829, 807, 805), (805, 807, 823, 830), (812, 831, 837, 838), (836, 821, 817, 815), (835, 812, 838, 821), (815, 820, 823, 824), (821, 838, 813, 817), (829, 833, 808, 807), (808, 836, 815, 824), (838, 837, 814, 813), (837, 806, 822, 814), (807, 808, 824, 823), (806, 805, 830, 822), (813, 814, 822, 820), (832, 835, 821, 836), (820, 822, 830, 823), (817, 813, 820, 815), (834, 826, 839, 818), (829, 834, 818, 819), (831, 812, 816, 809), (832, 833, 810, 811), (826, 831, 809, 839), (835, 832, 811, 840), (812, 835, 840, 816), (833, 829, 819, 810), (744, 763, 682, 674), (746, 790, 671, 690), (790, 743, 693, 671), (704, 693, 674, 697), (743, 744, 674, 693), (699, 671, 693, 704), (763, 764, 667, 682), (764, 778, 666, 667), (787, 699, 704, 695), (756, 781, 692, 670), (803, 755, 787, 695), (757, 756, 670, 791), (781, 780, 675, 692), (780, 803, 695, 675), (816, 840, 669, 706), (840, 811, 828, 669), (839, 809, 676, 679), (809, 816, 706, 676), (819, 818, 673, 827), (818, 839, 679, 673), (841, 858, 887, 885), (446, 444, 397, 376), (876, 855, 847, 870), (372, 377, 444, 446), (883, 882, 891, 892), (948, 915, 872, 842), (869, 849, 860, 874), (373, 374, 370, 443), (379, 372, 446, 445), (375, 379, 445, 369), (915, 916, 863, 872), (852, 841, 885, 886), (881, 852, 886, 890), (861, 874, 868, 851), (911, 866, 942, 946), (866, 873, 943, 942), (909, 910, 945, 940), (851, 868, 876, 854), (854, 876, 870, 848), (850, 869, 874, 861), (867, 875, 869, 850), (873, 859, 941, 943), (430, 365, 380, 378), (902, 888, 877, 878), (903, 902, 878, 879), (905, 904, 856, 844), (907, 906, 847, 855), (888, 905, 844, 877), (906, 903, 879, 847), (885, 887, 895, 864), (889, 890, 898, 897), (890, 886, 894, 898), (892, 891, 899, 900), (884, 880, 889, 893), (858, 883, 892, 887), (880, 881, 890, 889), (882, 884, 893, 891), (896, 894, 864, 895), (897, 898, 894, 896), (901, 897, 896, 899), (899, 896, 895, 900), (893, 889, 897, 901), (887, 892, 900, 895), (886, 885, 864, 894), (891, 893, 901, 899), (841, 852, 888, 902), (858, 841, 902, 903), (881, 880, 904, 905), (882, 883, 906, 907), (852, 881, 905, 888), (884, 882, 907, 908), (880, 884, 908, 904), (883, 858, 903, 906), (943, 941, 937, 853), (912, 911, 946, 947), (945, 939, 935, 921), (944, 912, 947, 939), (921, 924, 937, 936), (939, 947, 923, 935), (859, 909, 940, 941), (940, 945, 921, 936), (947, 946, 922, 923), (946, 942, 938, 922), (941, 940, 936, 937), (942, 943, 853, 938), (923, 922, 938, 924), (910, 944, 939, 945), (924, 938, 853, 937), (935, 923, 924, 921), (873, 866, 948, 934), (859, 873, 934, 933), (911, 912, 916, 915), (910, 909, 914, 913), (866, 911, 915, 948), (944, 910, 913, 960), (912, 944, 960, 916), (909, 859, 933, 914), (932, 974, 958, 962), (974, 927, 961, 958), (925, 932, 962, 957), (965, 959, 918, 971), (959, 968, 917, 918), (967, 966, 970, 920), (968, 963, 919, 917), (917, 919, 955, 964), (928, 965, 971, 972), (970, 953, 949, 931), (969, 928, 972, 953), (931, 952, 955, 956), (953, 972, 929, 949), (963, 967, 920, 919), (920, 970, 931, 956), (972, 971, 930, 929), (971, 918, 954, 930), (919, 920, 956, 955), (918, 917, 964, 954), (929, 930, 954, 952), (966, 969, 953, 970), (952, 954, 964, 955), (949, 929, 952, 931), (968, 959, 973, 950), (963, 968, 950, 951), (965, 928, 932, 925), (966, 967, 926, 927), (959, 965, 925, 973), (969, 966, 927, 974), (928, 969, 974, 932), (967, 963, 951, 926), (980, 989, 997, 995), (981, 980, 995, 998), (1001, 996, 976, 1007), (996, 1004, 975, 976), (1003, 1002, 1006, 978), (1004, 999, 977, 975), (975, 977, 993, 1000), (982, 1001, 1007, 1008), (1006, 991, 987, 985), (1005, 982, 1008, 991), (985, 990, 993, 994), (991, 1008, 983, 987), (999, 1003, 978, 977), (978, 1006, 985, 994), (1008, 1007, 984, 983), (1007, 976, 992, 984), (977, 978, 994, 993), (976, 975, 1000, 992), (983, 984, 992, 990), (1002, 1005, 991, 1006), (990, 992, 1000, 993), (987, 983, 990, 985), (1004, 996, 1009, 988), (999, 1004, 988, 989), (1001, 982, 986, 979), (1002, 1003, 980, 981), (996, 1001, 979, 1009), (1005, 1002, 981, 1010), (982, 1005, 1010, 986), (1003, 999, 989, 980), (914, 933, 857, 849), (916, 960, 846, 863), (960, 913, 865, 846), (875, 865, 849, 869), (913, 914, 849, 865), (871, 846, 865, 875), (933, 934, 843, 857), (934, 948, 842, 843), (957, 871, 875, 867), (973, 925, 957, 867), (950, 973, 867, 850), (1010, 981, 998, 845), (1009, 979, 851, 854), (989, 988, 848, 997), (988, 1009, 854, 848), (1043, 1029, 1018, 1019), (1044, 1043, 1019, 1020), (1048, 1047, 1012, 1015), (1029, 1046, 1011, 1018), (1049, 1048, 1015, 1013), (1047, 1044, 1020, 1012), (1026, 1028, 1036, 1017), (1030, 1031, 1039, 1038), (1031, 1027, 1035, 1039), (1033, 1032, 1040, 1041), (1025, 1021, 1030, 1034), (1016, 1024, 1033, 1028), (1021, 1022, 1031, 1030), (1023, 1025, 1034, 1032), (1037, 1035, 1017, 1036), (1038, 1039, 1035, 1037), (1042, 1038, 1037, 1040), (1040, 1037, 1036, 1041), (1034, 1030, 1038, 1042), (1028, 1033, 1041, 1036), (1027, 1026, 1017, 1035), (1032, 1034, 1042, 1040), (108, 1014, 1029, 1043), (1016, 108, 1043, 1044), (1022, 1021, 1045, 1046), (1023, 1024, 1047, 1048), (1014, 1022, 1046, 1029), (1025, 1023, 1048, 1049), (1021, 1025, 1049, 1045), (1024, 1016, 1044, 1047), (107, 1015, 1012, 111), (1020, 1019, 93, 110), (100, 1013, 1015, 107), (1018, 98, 94, 1019), (1011, 95, 98, 1018), (1012, 1020, 110, 92), (102, 109, 103, 1013), (141, 111, 1012, 92), (1011, 101, 121, 95), (109, 101, 1011, 103), (1019, 94, 115, 93), (125, 102, 1013, 100), (403, 428, 696, 676), (410, 448, 675, 697), (448, 449, 686, 675), (156, 405, 674, 685), (449, 403, 676, 686), (405, 410, 697, 674), (428, 429, 165, 696), (429, 156, 685, 165), (176, 185, 288, 191), (177, 176, 191, 297), (182, 281, 305, 287), (281, 177, 297, 305), (235, 228, 278, 191), (205, 235, 191, 302), (269, 268, 169, 291), (280, 291, 169, 287), (268, 260, 299, 169), (191, 288, 279, 302), (175, 182, 287, 169), (169, 299, 294, 170), (170, 294, 300, 304), (185, 184, 304, 288), (184, 203, 170, 304), (282, 297, 191, 278), (129, 364, 849, 857), (364, 139, 860, 849), (132, 129, 857, 843), (138, 140, 856, 149), (363, 132, 843, 150), (139, 138, 149, 860), (140, 135, 844, 856), (135, 363, 150, 844), (409, 366, 861, 851), (408, 409, 851, 447), (437, 441, 845, 862), (366, 442, 850, 861), (441, 408, 447, 845), (696, 165, 680, 705), (685, 689, 681, 165), (738, 737, 680, 165), (734, 738, 165, 681), (874, 860, 149, 868), (868, 149, 855, 876), (442, 430, 378, 850), (365, 437, 862, 380), (908, 907, 855, 149), (904, 908, 149, 856), (926, 951, 378, 380), (927, 926, 380, 961), (951, 950, 850, 378), (986, 1010, 845, 447), (979, 986, 447, 851), (1046, 1045, 103, 1011), (1045, 1049, 1013, 103), (73, 97, 85, 74), (74, 85, 84, 9), (9, 84, 106, 28), (28, 106, 99, 8), (8, 99, 89, 78), (78, 89, 105, 79), (79, 105, 133, 80), (80, 133, 137, 15), (15, 137, 134, 31), (31, 134, 136, 14), (14, 136, 88, 81), (81, 88, 96, 82), (82, 96, 87, 83), (83, 87, 148, 13), (13, 148, 146, 30), (30, 146, 147, 12), (12, 147, 91, 77), (77, 91, 104, 76), (76, 104, 90, 75), (75, 90, 114, 11), (11, 114, 113, 29), (29, 113, 112, 10), (10, 112, 86, 72), (72, 86, 97, 73), (68, 310, 216, 20), (67, 296, 310, 68), (66, 309, 296, 67), (21, 241, 309, 66), (41, 243, 241, 21), (6, 240, 243, 41), (59, 244, 240, 6), (58, 285, 244, 59), (57, 308, 285, 58), (5, 293, 308, 57), (36, 284, 293, 5), (19, 313, 284, 36), (60, 312, 313, 19), (61, 295, 312, 60), (62, 311, 295, 61), (18, 277, 311, 62), (38, 276, 277, 18), (8, 275, 276, 38), (78, 307, 275, 8), (79, 286, 307, 78), (80, 306, 286, 79), (15, 217, 306, 80), (39, 219, 217, 15), (20, 216, 219, 39), (67, 338, 316, 66), (66, 316, 315, 21), (21, 315, 350, 40), (40, 350, 340, 7), (7, 340, 320, 63), (63, 320, 349, 64), (64, 349, 435, 65), (65, 435, 440, 0), (0, 440, 436, 45), (45, 436, 439, 23), (23, 439, 319, 69), (69, 319, 337, 70), (70, 337, 318, 71), (71, 318, 475, 22), (22, 475, 472, 43), (43, 472, 474, 13), (13, 474, 322, 83), (83, 322, 348, 82), (82, 348, 321, 81), (81, 321, 359, 14), (14, 359, 358, 42), (42, 358, 357, 20), (20, 357, 317, 68), (68, 317, 338, 67), (70, 688, 667, 69), (69, 667, 666, 23), (23, 666, 700, 44), (44, 700, 690, 1), (1, 690, 671, 53), (53, 671, 699, 52), (52, 699, 787, 51), (51, 787, 792, 2), (2, 792, 788, 46), (46, 788, 791, 16), (16, 791, 670, 54), (54, 670, 687, 55), (55, 687, 669, 56), (56, 669, 828, 17), (17, 828, 825, 33), (33, 825, 827, 11), (11, 827, 673, 75), (75, 673, 698, 76), (76, 698, 672, 77), (77, 672, 709, 12), (12, 709, 708, 47), (47, 708, 707, 22), (22, 707, 668, 71), (71, 668, 688, 70), (55, 512, 490, 54), (54, 490, 489, 16), (16, 489, 524, 32), (32, 524, 514, 3), (3, 514, 494, 48), (48, 494, 523, 49), (49, 523, 611, 50), (50, 611, 616, 4), (4, 616, 612, 37), (37, 612, 615, 19), (19, 615, 493, 60), (60, 493, 511, 61), (61, 511, 492, 62), (62, 492, 652, 18), (18, 652, 649, 35), (35, 649, 651, 9), (9, 651, 496, 74), (74, 496, 522, 73), (73, 522, 495, 72), (72, 495, 533, 10), (10, 533, 532, 34), (34, 532, 531, 17), (17, 531, 491, 56), (56, 491, 512, 55), (64, 862, 845, 63), (63, 845, 998, 7), (7, 998, 995, 27), (27, 995, 997, 6), (6, 997, 848, 59), (59, 848, 870, 58), (58, 870, 847, 57), (57, 847, 879, 5), (5, 879, 878, 26), (26, 878, 877, 4), (4, 877, 844, 50), (50, 844, 150, 49), (49, 150, 843, 48), (48, 843, 842, 3), (3, 842, 872, 25), (25, 872, 863, 2), (2, 863, 846, 51), (51, 846, 871, 52), (52, 871, 957, 53), (53, 957, 962, 1), (1, 962, 958, 24), (24, 958, 961, 0), (0, 961, 380, 65), (65, 380, 862, 64)])
me_cube_006.polygons.foreach_set('use_smooth', [True] * 1064)
me_cube_006.materials.append(None)
me_cube_006.use_remesh_preserve_volume = False
me_cube_006.use_remesh_preserve_attributes = False
me_cube_006.use_mirror_vertex_groups = False
me_cube_006.update()

# ---- objects
ob_cube_006 = bpy.data.objects.new('Cube.006', me_cube_006)

# ---- transforms, parenting, visibility, modifiers, constraints
ob_cube_006.location = (0.0, 0.0, 0.0)
ob_cube_006.lock_rotations_4d = False
ob_cube_006.empty_display_type = 'ARROWS'
ob_cube_006.lineart.crease_threshold = 0.0
_m = ob_cube_006.modifiers.new('Subsurf', 'SUBSURF')
_m.uv_smooth = 'PRESERVE_CORNERS'
_m.quality = 2
_m.levels = 2
_m.show_only_control_edges = False

# ---- collection membership
col_collection_1.objects.link(ob_cube_006)

# ---- scene / render settings (as saved in the file)
scene.frame_start = 1; scene.frame_end = 250; scene.frame_set(1)
scene.render.engine = 'BLENDER_EEVEE_NEXT'
scene.render.image_settings.color_mode = 'RGB'
scene.render.image_settings.compression = 90
scene.render.resolution_percentage = 50
scene.render.dither_intensity = 0.0
scene.render.bake_margin = 2
scene.render.bake_bias = 0.0
scene.cycles.use_denoising = False
scene.cycles.samples = 10
scene.cycles.sampling_pattern = 'TABULATED_SOBOL'
scene.cycles.light_sampling_threshold = 0.0
scene.cycles.use_adaptive_sampling = False
scene.cycles.use_light_tree = False
scene.cycles.blur_glossy = 0.0
scene.cycles.volume_bounces = 1
scene.cycles.pixel_filter_type = 'GAUSSIAN'
scene.cycles.sample_clamp_indirect = 0.0
scene.view_settings.view_transform = 'Standard'
bpy.context.view_layer.update()

# ---- added for rendering (the .blend has no active camera and no usable light): camera, sun
cam_auto = bpy.data.cameras.new('AutoCamera')
cam_auto.lens = 50.0
cam_auto.sensor_width = 36.0
cam_auto.clip_end = 1000.0
ob_auto_camera = bpy.data.objects.new('AutoCamera', cam_auto)
scene.collection.objects.link(ob_auto_camera)
ob_auto_camera.location = (3.20507, -3.84609, 2.56406)
ob_auto_camera.rotation_euler = (1.09748, -7.21219e-08, 0.694738)
scene.camera = ob_auto_camera
light_auto_sun = bpy.data.lights.new('AutoSun', 'SUN')
light_auto_sun.energy = 3.0
light_auto_sun.angle = 0.0523599
ob_auto_sun = bpy.data.objects.new('AutoSun', light_auto_sun)
scene.collection.objects.link(ob_auto_sun)
ob_auto_sun.rotation_euler = (0.872665, 0.174533, 0.523599)
bpy.context.view_layer.update()
